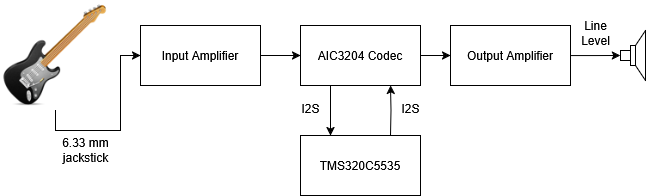

The diagram above was exported from draw.io. Its source (the exported page's mxGraphModel, read from the mxfile embedded in the PNG):
<mxGraphModel dx="829" dy="412" grid="1" gridSize="10" guides="1" tooltips="1" connect="1" arrows="1" fold="1" page="1" pageScale="1" pageWidth="850" pageHeight="1100" math="0" shadow="0">
  <root>
    <mxCell id="0" />
    <mxCell id="1" parent="0" />
    <mxCell id="n3RUIfRvfTl4fpS-1Smg-19" style="edgeStyle=orthogonalEdgeStyle;rounded=0;orthogonalLoop=1;jettySize=auto;html=1;exitX=1;exitY=0.5;exitDx=0;exitDy=0;entryX=0;entryY=0.5;entryDx=0;entryDy=0;" parent="1" source="n3RUIfRvfTl4fpS-1Smg-3" target="n3RUIfRvfTl4fpS-1Smg-7" edge="1">
      <mxGeometry relative="1" as="geometry" />
    </mxCell>
    <mxCell id="n3RUIfRvfTl4fpS-1Smg-3" value="Input Amplifier" style="rounded=0;whiteSpace=wrap;html=1;" parent="1" vertex="1">
      <mxGeometry x="180" y="285" width="120" height="60" as="geometry" />
    </mxCell>
    <mxCell id="Nx4oDKAw4ang5hlK1jQW-4" style="edgeStyle=orthogonalEdgeStyle;rounded=0;orthogonalLoop=1;jettySize=auto;html=1;exitX=0.5;exitY=1;exitDx=0;exitDy=0;entryX=0;entryY=0.5;entryDx=0;entryDy=0;" edge="1" parent="1" source="n3RUIfRvfTl4fpS-1Smg-4" target="n3RUIfRvfTl4fpS-1Smg-3">
      <mxGeometry relative="1" as="geometry">
        <Array as="points">
          <mxPoint x="95" y="390" />
          <mxPoint x="160" y="390" />
          <mxPoint x="160" y="315" />
        </Array>
      </mxGeometry>
    </mxCell>
    <mxCell id="n3RUIfRvfTl4fpS-1Smg-4" value="" style="shape=image;html=1;verticalAlign=top;verticalLabelPosition=bottom;labelBackgroundColor=#ffffff;imageAspect=0;aspect=fixed;image=https://cdn0.iconfinder.com/data/icons/icons-unleashed-vol1/128/-guitar.png" parent="1" vertex="1">
      <mxGeometry x="40" y="260" width="110" height="110" as="geometry" />
    </mxCell>
    <mxCell id="n3RUIfRvfTl4fpS-1Smg-12" style="edgeStyle=orthogonalEdgeStyle;rounded=0;orthogonalLoop=1;jettySize=auto;html=1;exitX=0.25;exitY=1;exitDx=0;exitDy=0;entryX=0.25;entryY=0;entryDx=0;entryDy=0;" parent="1" source="n3RUIfRvfTl4fpS-1Smg-7" edge="1">
      <mxGeometry relative="1" as="geometry">
        <mxPoint x="370" y="395" as="targetPoint" />
      </mxGeometry>
    </mxCell>
    <mxCell id="n3RUIfRvfTl4fpS-1Smg-20" style="edgeStyle=orthogonalEdgeStyle;rounded=0;orthogonalLoop=1;jettySize=auto;html=1;exitX=1;exitY=0.5;exitDx=0;exitDy=0;entryX=0;entryY=0.5;entryDx=0;entryDy=0;" parent="1" source="n3RUIfRvfTl4fpS-1Smg-7" target="n3RUIfRvfTl4fpS-1Smg-17" edge="1">
      <mxGeometry relative="1" as="geometry" />
    </mxCell>
    <mxCell id="n3RUIfRvfTl4fpS-1Smg-7" value="AIC3204 Codec" style="rounded=0;whiteSpace=wrap;html=1;" parent="1" vertex="1">
      <mxGeometry x="340" y="285" width="120" height="60" as="geometry" />
    </mxCell>
    <mxCell id="n3RUIfRvfTl4fpS-1Smg-13" style="edgeStyle=orthogonalEdgeStyle;rounded=0;orthogonalLoop=1;jettySize=auto;html=1;exitX=0.75;exitY=0;exitDx=0;exitDy=0;entryX=0.75;entryY=1;entryDx=0;entryDy=0;" parent="1" target="n3RUIfRvfTl4fpS-1Smg-7" edge="1">
      <mxGeometry relative="1" as="geometry">
        <mxPoint x="430" y="395" as="sourcePoint" />
      </mxGeometry>
    </mxCell>
    <mxCell id="n3RUIfRvfTl4fpS-1Smg-14" value="I2S" style="text;html=1;align=center;verticalAlign=middle;resizable=0;points=[];autosize=1;strokeColor=none;fillColor=none;" parent="1" vertex="1">
      <mxGeometry x="330" y="353" width="40" height="30" as="geometry" />
    </mxCell>
    <mxCell id="n3RUIfRvfTl4fpS-1Smg-15" value="I2S" style="text;html=1;align=center;verticalAlign=middle;resizable=0;points=[];autosize=1;strokeColor=none;fillColor=none;" parent="1" vertex="1">
      <mxGeometry x="430" y="353" width="40" height="30" as="geometry" />
    </mxCell>
    <mxCell id="n3RUIfRvfTl4fpS-1Smg-16" value="TMS320C5535" style="rounded=0;whiteSpace=wrap;html=1;" parent="1" vertex="1">
      <mxGeometry x="340" y="395" width="120" height="60" as="geometry" />
    </mxCell>
    <mxCell id="Nx4oDKAw4ang5hlK1jQW-1" style="edgeStyle=orthogonalEdgeStyle;rounded=0;orthogonalLoop=1;jettySize=auto;html=1;exitX=1;exitY=0.5;exitDx=0;exitDy=0;" edge="1" parent="1" source="n3RUIfRvfTl4fpS-1Smg-17">
      <mxGeometry relative="1" as="geometry">
        <mxPoint x="660" y="314.93333333333334" as="targetPoint" />
      </mxGeometry>
    </mxCell>
    <mxCell id="n3RUIfRvfTl4fpS-1Smg-17" value="&lt;div&gt;Output Amplifier&lt;/div&gt;" style="rounded=0;whiteSpace=wrap;html=1;" parent="1" vertex="1">
      <mxGeometry x="490" y="285" width="120" height="60" as="geometry" />
    </mxCell>
    <mxCell id="n3RUIfRvfTl4fpS-1Smg-21" value="" style="pointerEvents=1;verticalLabelPosition=bottom;shadow=0;dashed=0;align=center;html=1;verticalAlign=top;shape=mxgraph.electrical.electro-mechanical.loudspeaker;" parent="1" vertex="1">
      <mxGeometry x="660" y="290" width="25" height="50" as="geometry" />
    </mxCell>
    <mxCell id="n3RUIfRvfTl4fpS-1Smg-23" value="" style="endArrow=none;html=1;rounded=0;exitX=0;exitY=0.6;exitDx=0;exitDy=0;exitPerimeter=0;entryX=0;entryY=0.4;entryDx=0;entryDy=0;entryPerimeter=0;" parent="1" source="n3RUIfRvfTl4fpS-1Smg-21" target="n3RUIfRvfTl4fpS-1Smg-21" edge="1">
      <mxGeometry width="50" height="50" relative="1" as="geometry">
        <mxPoint x="610" y="345" as="sourcePoint" />
        <mxPoint x="660" y="295" as="targetPoint" />
      </mxGeometry>
    </mxCell>
    <mxCell id="Nx4oDKAw4ang5hlK1jQW-2" value="Line&lt;br&gt;Level" style="text;html=1;align=center;verticalAlign=middle;resizable=0;points=[];autosize=1;strokeColor=none;fillColor=none;" vertex="1" parent="1">
      <mxGeometry x="610" y="273" width="50" height="40" as="geometry" />
    </mxCell>
    <mxCell id="Nx4oDKAw4ang5hlK1jQW-5" value="6.33 mm &lt;br&gt;jackstick" style="text;html=1;align=center;verticalAlign=middle;resizable=0;points=[];autosize=1;strokeColor=none;fillColor=none;" vertex="1" parent="1">
      <mxGeometry x="90" y="390" width="70" height="40" as="geometry" />
    </mxCell>
  </root>
</mxGraphModel>